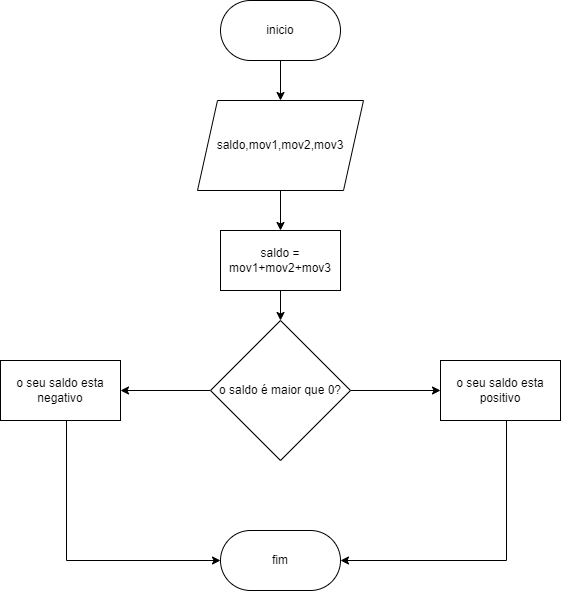

The diagram above was exported from draw.io. Its source (the exported page's mxGraphModel, read from the mxfile embedded in the PNG):
<mxGraphModel dx="1114" dy="616" grid="1" gridSize="10" guides="1" tooltips="1" connect="1" arrows="1" fold="1" page="1" pageScale="1" pageWidth="827" pageHeight="1169" math="0" shadow="0">
  <root>
    <mxCell id="0" />
    <mxCell id="1" parent="0" />
    <mxCell id="_WfLqaAXHNsF0PdiYE1_-3" value="" style="edgeStyle=orthogonalEdgeStyle;rounded=0;orthogonalLoop=1;jettySize=auto;html=1;" edge="1" parent="1" source="_WfLqaAXHNsF0PdiYE1_-1" target="_WfLqaAXHNsF0PdiYE1_-2">
      <mxGeometry relative="1" as="geometry" />
    </mxCell>
    <mxCell id="_WfLqaAXHNsF0PdiYE1_-1" value="inicio" style="rounded=1;whiteSpace=wrap;html=1;arcSize=50;" vertex="1" parent="1">
      <mxGeometry x="354" y="40" width="120" height="60" as="geometry" />
    </mxCell>
    <mxCell id="_WfLqaAXHNsF0PdiYE1_-5" value="" style="edgeStyle=orthogonalEdgeStyle;rounded=0;orthogonalLoop=1;jettySize=auto;html=1;" edge="1" parent="1" source="_WfLqaAXHNsF0PdiYE1_-2" target="_WfLqaAXHNsF0PdiYE1_-4">
      <mxGeometry relative="1" as="geometry" />
    </mxCell>
    <mxCell id="_WfLqaAXHNsF0PdiYE1_-2" value="saldo,mov1,mov2,mov3" style="shape=parallelogram;perimeter=parallelogramPerimeter;whiteSpace=wrap;html=1;fixedSize=1;" vertex="1" parent="1">
      <mxGeometry x="331" y="140" width="166" height="90" as="geometry" />
    </mxCell>
    <mxCell id="_WfLqaAXHNsF0PdiYE1_-7" value="" style="edgeStyle=orthogonalEdgeStyle;rounded=0;orthogonalLoop=1;jettySize=auto;html=1;" edge="1" parent="1" source="_WfLqaAXHNsF0PdiYE1_-4" target="_WfLqaAXHNsF0PdiYE1_-6">
      <mxGeometry relative="1" as="geometry" />
    </mxCell>
    <mxCell id="_WfLqaAXHNsF0PdiYE1_-4" value="saldo = mov1+mov2+mov3" style="whiteSpace=wrap;html=1;" vertex="1" parent="1">
      <mxGeometry x="354" y="270" width="120" height="60" as="geometry" />
    </mxCell>
    <mxCell id="_WfLqaAXHNsF0PdiYE1_-9" value="" style="edgeStyle=orthogonalEdgeStyle;rounded=0;orthogonalLoop=1;jettySize=auto;html=1;" edge="1" parent="1" source="_WfLqaAXHNsF0PdiYE1_-6" target="_WfLqaAXHNsF0PdiYE1_-8">
      <mxGeometry relative="1" as="geometry" />
    </mxCell>
    <mxCell id="_WfLqaAXHNsF0PdiYE1_-11" value="" style="edgeStyle=orthogonalEdgeStyle;rounded=0;orthogonalLoop=1;jettySize=auto;html=1;" edge="1" parent="1" source="_WfLqaAXHNsF0PdiYE1_-6" target="_WfLqaAXHNsF0PdiYE1_-10">
      <mxGeometry relative="1" as="geometry" />
    </mxCell>
    <mxCell id="_WfLqaAXHNsF0PdiYE1_-6" value="o saldo é maior que 0?" style="rhombus;whiteSpace=wrap;html=1;" vertex="1" parent="1">
      <mxGeometry x="344" y="360" width="140" height="140" as="geometry" />
    </mxCell>
    <mxCell id="_WfLqaAXHNsF0PdiYE1_-13" style="edgeStyle=orthogonalEdgeStyle;rounded=0;orthogonalLoop=1;jettySize=auto;html=1;entryX=1;entryY=0.5;entryDx=0;entryDy=0;" edge="1" parent="1" source="_WfLqaAXHNsF0PdiYE1_-8" target="_WfLqaAXHNsF0PdiYE1_-12">
      <mxGeometry relative="1" as="geometry">
        <mxPoint x="490" y="610" as="targetPoint" />
        <Array as="points">
          <mxPoint x="640" y="600" />
        </Array>
      </mxGeometry>
    </mxCell>
    <mxCell id="_WfLqaAXHNsF0PdiYE1_-8" value="o seu saldo esta positivo" style="whiteSpace=wrap;html=1;" vertex="1" parent="1">
      <mxGeometry x="574" y="400" width="120" height="60" as="geometry" />
    </mxCell>
    <mxCell id="_WfLqaAXHNsF0PdiYE1_-17" style="edgeStyle=orthogonalEdgeStyle;rounded=0;orthogonalLoop=1;jettySize=auto;html=1;entryX=0;entryY=0.5;entryDx=0;entryDy=0;" edge="1" parent="1" source="_WfLqaAXHNsF0PdiYE1_-10" target="_WfLqaAXHNsF0PdiYE1_-12">
      <mxGeometry relative="1" as="geometry">
        <Array as="points">
          <mxPoint x="200" y="600" />
        </Array>
      </mxGeometry>
    </mxCell>
    <mxCell id="_WfLqaAXHNsF0PdiYE1_-10" value="o seu saldo esta negativo" style="whiteSpace=wrap;html=1;" vertex="1" parent="1">
      <mxGeometry x="134" y="400" width="120" height="60" as="geometry" />
    </mxCell>
    <mxCell id="_WfLqaAXHNsF0PdiYE1_-12" value="fim" style="rounded=1;whiteSpace=wrap;html=1;arcSize=50;" vertex="1" parent="1">
      <mxGeometry x="354" y="570" width="120" height="60" as="geometry" />
    </mxCell>
  </root>
</mxGraphModel>